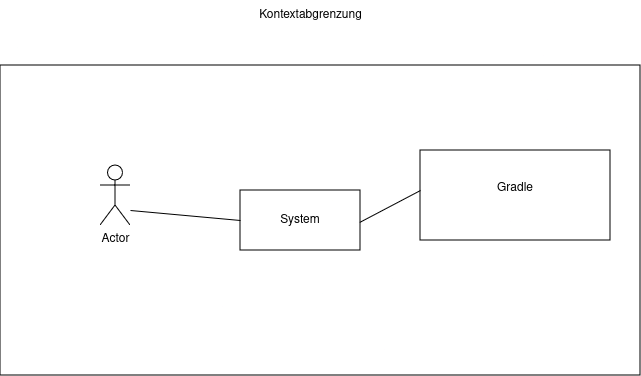

The diagram above was exported from draw.io. Its source (the exported page's mxGraphModel, read from the mxfile embedded in the PNG):
<mxGraphModel dx="6390" dy="2113" grid="1" gridSize="10" guides="1" tooltips="1" connect="1" arrows="1" fold="1" page="1" pageScale="1" pageWidth="827" pageHeight="1169" math="0" shadow="0">
  <root>
    <mxCell id="0" />
    <mxCell id="1" parent="0" />
    <mxCell id="2" value="" style="rounded=0;whiteSpace=wrap;html=1;" vertex="1" parent="1">
      <mxGeometry x="-2020" y="-375" width="640" height="310" as="geometry" />
    </mxCell>
    <mxCell id="3" value="Kontextabgrenzung" style="text;html=1;align=center;verticalAlign=middle;resizable=0;points=[];autosize=1;strokeColor=none;fillColor=none;" vertex="1" parent="1">
      <mxGeometry x="-1775" y="-440" width="130" height="30" as="geometry" />
    </mxCell>
    <mxCell id="4" value="System" style="rounded=0;whiteSpace=wrap;html=1;" vertex="1" parent="1">
      <mxGeometry x="-1780" y="-250" width="120" height="60" as="geometry" />
    </mxCell>
    <mxCell id="5" value="Actor" style="shape=umlActor;verticalLabelPosition=bottom;verticalAlign=top;html=1;outlineConnect=0;" vertex="1" parent="1">
      <mxGeometry x="-1920" y="-275" width="30" height="60" as="geometry" />
    </mxCell>
    <mxCell id="6" value="Gradle&lt;div&gt;&lt;br&gt;&lt;/div&gt;" style="rounded=0;whiteSpace=wrap;html=1;" vertex="1" parent="1">
      <mxGeometry x="-1600" y="-290" width="190" height="90" as="geometry" />
    </mxCell>
    <mxCell id="7" value="" style="endArrow=none;html=1;rounded=0;entryX=0;entryY=0.5;entryDx=0;entryDy=0;" edge="1" target="4" parent="1">
      <mxGeometry width="50" height="50" relative="1" as="geometry">
        <mxPoint x="-1890" y="-230" as="sourcePoint" />
        <mxPoint x="-1690" y="-115" as="targetPoint" />
      </mxGeometry>
    </mxCell>
    <mxCell id="8" value="" style="endArrow=none;html=1;rounded=0;entryX=0.011;entryY=0.411;entryDx=0;entryDy=0;entryPerimeter=0;exitX=0.994;exitY=0.532;exitDx=0;exitDy=0;exitPerimeter=0;" edge="1" source="4" parent="1">
      <mxGeometry width="50" height="50" relative="1" as="geometry">
        <mxPoint x="-1650" y="-220" as="sourcePoint" />
        <mxPoint x="-1600" y="-250" as="targetPoint" />
      </mxGeometry>
    </mxCell>
  </root>
</mxGraphModel>